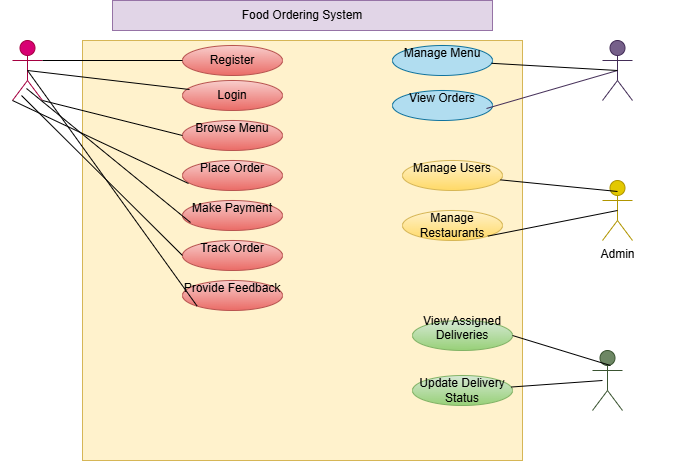

The diagram above was exported from draw.io. Its source (the exported page's mxGraphModel, read from the mxfile embedded in the PNG):
<mxGraphModel dx="860" dy="473" grid="1" gridSize="10" guides="1" tooltips="1" connect="1" arrows="1" fold="1" page="1" pageScale="1" pageWidth="850" pageHeight="1100" math="0" shadow="0">
  <root>
    <mxCell id="0" />
    <mxCell id="1" parent="0" />
    <mxCell id="ROOa60kFkpvMsg35uYzz-1" parent="1" style="rounded=0;whiteSpace=wrap;html=1;fillColor=#fff2cc;strokeColor=#d6b656;" value="" vertex="1">
      <mxGeometry height="420" width="440" x="140" y="70" as="geometry" />
    </mxCell>
    <mxCell id="ROOa60kFkpvMsg35uYzz-2" parent="1" style="shape=umlActor;verticalLabelPosition=bottom;verticalAlign=top;html=1;outlineConnect=0;fillColor=#d80073;fontColor=#ffffff;strokeColor=#A50040;" value="Customer&amp;nbsp;" vertex="1">
      <mxGeometry height="60" width="30" x="70" y="70" as="geometry" />
    </mxCell>
    <mxCell id="ROOa60kFkpvMsg35uYzz-8" parent="1" style="shape=umlActor;verticalLabelPosition=bottom;verticalAlign=top;html=1;outlineConnect=0;fillColor=#76608a;fontColor=#ffffff;strokeColor=#432D57;" value="Restaurant Manager&amp;nbsp;" vertex="1">
      <mxGeometry height="60" width="30" x="660" y="70" as="geometry" />
    </mxCell>
    <mxCell id="ROOa60kFkpvMsg35uYzz-9" parent="1" style="shape=umlActor;verticalLabelPosition=bottom;verticalAlign=top;html=1;outlineConnect=0;fillColor=#6d8764;fontColor=#ffffff;strokeColor=#3A5431;" value="Delivery Rider" vertex="1">
      <mxGeometry height="60" width="30" x="650" y="380" as="geometry" />
    </mxCell>
    <mxCell id="ROOa60kFkpvMsg35uYzz-11" parent="1" style="shape=umlActor;verticalLabelPosition=bottom;verticalAlign=top;html=1;outlineConnect=0;fillColor=#e3c800;fontColor=#000000;strokeColor=#B09500;" value="Admin" vertex="1">
      <mxGeometry height="60" width="30" x="660" y="210" as="geometry" />
    </mxCell>
    <mxCell id="ROOa60kFkpvMsg35uYzz-13" parent="1" style="text;html=1;whiteSpace=wrap;strokeColor=#9673a6;fillColor=#e1d5e7;align=center;verticalAlign=middle;rounded=0;" value="Food Ordering System" vertex="1">
      <mxGeometry height="30" width="380" x="170" y="30" as="geometry" />
    </mxCell>
    <mxCell id="ROOa60kFkpvMsg35uYzz-14" parent="1" style="ellipse;whiteSpace=wrap;html=1;fillColor=#f8cecc;gradientColor=#ea6b66;strokeColor=#b85450;" value="Register" vertex="1">
      <mxGeometry height="30" width="100" x="240" y="75" as="geometry" />
    </mxCell>
    <mxCell id="ROOa60kFkpvMsg35uYzz-15" parent="1" style="ellipse;whiteSpace=wrap;html=1;fillColor=#f8cecc;gradientColor=#ea6b66;strokeColor=#b85450;" value="&#10;Browse Menu&#10;&#10;" vertex="1">
      <mxGeometry height="30" width="100" x="240" y="150" as="geometry" />
    </mxCell>
    <mxCell id="ROOa60kFkpvMsg35uYzz-16" parent="1" style="ellipse;whiteSpace=wrap;html=1;fillColor=#f8cecc;gradientColor=#ea6b66;strokeColor=#b85450;" value="Login" vertex="1">
      <mxGeometry height="30" width="100" x="240" y="110" as="geometry" />
    </mxCell>
    <mxCell id="ROOa60kFkpvMsg35uYzz-18" parent="1" style="ellipse;whiteSpace=wrap;html=1;fillColor=#f8cecc;gradientColor=#ea6b66;strokeColor=#b85450;" value="&#10;Place Order&#10;&#10;" vertex="1">
      <mxGeometry height="30" width="100" x="240" y="190" as="geometry" />
    </mxCell>
    <mxCell id="ROOa60kFkpvMsg35uYzz-19" parent="1" style="ellipse;whiteSpace=wrap;html=1;fillColor=#f8cecc;gradientColor=#ea6b66;strokeColor=#b85450;" value="&#10;Make Payment&#10;&#10;" vertex="1">
      <mxGeometry height="30" width="100" x="240" y="230" as="geometry" />
    </mxCell>
    <mxCell id="ROOa60kFkpvMsg35uYzz-21" parent="1" style="ellipse;whiteSpace=wrap;html=1;fillColor=#f8cecc;gradientColor=#ea6b66;strokeColor=#b85450;" value="&#10;Provide Feedback&#10;&#10;" vertex="1">
      <mxGeometry height="30" width="100" x="240" y="310" as="geometry" />
    </mxCell>
    <mxCell id="ROOa60kFkpvMsg35uYzz-22" parent="1" style="ellipse;whiteSpace=wrap;html=1;fillColor=#b1ddf0;strokeColor=#10739e;" value="&#10;Manage Menu&#10;&#10;" vertex="1">
      <mxGeometry height="30" width="100" x="450" y="75" as="geometry" />
    </mxCell>
    <mxCell id="ROOa60kFkpvMsg35uYzz-23" parent="1" style="ellipse;whiteSpace=wrap;html=1;fillColor=#f8cecc;gradientColor=#ea6b66;strokeColor=#b85450;" value="&#10;Track Order&#10;&#10;" vertex="1">
      <mxGeometry height="30" width="100" x="240" y="270" as="geometry" />
    </mxCell>
    <mxCell id="ROOa60kFkpvMsg35uYzz-24" parent="1" style="ellipse;whiteSpace=wrap;html=1;fillColor=#b1ddf0;strokeColor=#10739e;" value="&#10;View Orders&#10;&#10;" vertex="1">
      <mxGeometry height="30" width="100" x="450" y="120" as="geometry" />
    </mxCell>
    <mxCell id="ROOa60kFkpvMsg35uYzz-26" parent="1" style="ellipse;whiteSpace=wrap;html=1;fillColor=#fff2cc;gradientColor=#ffd966;strokeColor=#d6b656;" value="&#10;Manage Users&#10;&#10;" vertex="1">
      <mxGeometry height="30" width="100" x="460" y="190" as="geometry" />
    </mxCell>
    <mxCell id="ROOa60kFkpvMsg35uYzz-29" parent="1" style="ellipse;whiteSpace=wrap;html=1;fillColor=#fff2cc;gradientColor=#ffd966;strokeColor=#d6b656;" value="Manage Restaurants" vertex="1">
      <mxGeometry height="30" width="100" x="460" y="240" as="geometry" />
    </mxCell>
    <mxCell id="ROOa60kFkpvMsg35uYzz-30" parent="1" style="ellipse;whiteSpace=wrap;html=1;fillColor=#d5e8d4;gradientColor=#97d077;strokeColor=#82b366;" value="&#10;View Assigned Deliveries&#10;&#10;" vertex="1">
      <mxGeometry height="30" width="100" x="470" y="350" as="geometry" />
    </mxCell>
    <mxCell id="ROOa60kFkpvMsg35uYzz-31" parent="1" style="ellipse;whiteSpace=wrap;html=1;fillColor=#d5e8d4;gradientColor=#97d077;strokeColor=#82b366;" value="Update Delivery Status" vertex="1">
      <mxGeometry height="30" width="100" x="470" y="405" as="geometry" />
    </mxCell>
    <mxCell id="ROOa60kFkpvMsg35uYzz-59" edge="1" parent="1" source="ROOa60kFkpvMsg35uYzz-2" style="endArrow=none;html=1;rounded=0;exitX=1;exitY=0.3333333333333333;exitDx=0;exitDy=0;exitPerimeter=0;entryX=0;entryY=0.5;entryDx=0;entryDy=0;" target="ROOa60kFkpvMsg35uYzz-14" value="">
      <mxGeometry height="50" relative="1" width="50" as="geometry">
        <mxPoint x="170" y="130" as="sourcePoint" />
        <mxPoint x="220" y="80" as="targetPoint" />
      </mxGeometry>
    </mxCell>
    <mxCell id="ROOa60kFkpvMsg35uYzz-61" edge="1" parent="1" source="ROOa60kFkpvMsg35uYzz-2" style="endArrow=none;html=1;rounded=0;exitX=0.5;exitY=0.5;exitDx=0;exitDy=0;exitPerimeter=0;entryX=0.07;entryY=0.3;entryDx=0;entryDy=0;entryPerimeter=0;" target="ROOa60kFkpvMsg35uYzz-16" value="">
      <mxGeometry height="50" relative="1" width="50" as="geometry">
        <mxPoint x="180" y="160" as="sourcePoint" />
        <mxPoint x="230" y="110" as="targetPoint" />
      </mxGeometry>
    </mxCell>
    <mxCell id="ROOa60kFkpvMsg35uYzz-62" edge="1" parent="1" source="ROOa60kFkpvMsg35uYzz-2" style="endArrow=none;html=1;rounded=0;exitX=1;exitY=1;exitDx=0;exitDy=0;exitPerimeter=0;entryX=0;entryY=0.5;entryDx=0;entryDy=0;" target="ROOa60kFkpvMsg35uYzz-15" value="">
      <mxGeometry height="50" relative="1" width="50" as="geometry">
        <mxPoint x="170" y="200" as="sourcePoint" />
        <mxPoint x="220" y="150" as="targetPoint" />
      </mxGeometry>
    </mxCell>
    <mxCell id="ROOa60kFkpvMsg35uYzz-63" edge="1" parent="1" source="ROOa60kFkpvMsg35uYzz-2" style="endArrow=none;html=1;rounded=0;entryX=0.06;entryY=0.767;entryDx=0;entryDy=0;entryPerimeter=0;exitX=0;exitY=1;exitDx=0;exitDy=0;exitPerimeter=0;" target="ROOa60kFkpvMsg35uYzz-18" value="">
      <mxGeometry height="50" relative="1" width="50" as="geometry">
        <mxPoint x="170" y="250" as="sourcePoint" />
        <mxPoint x="220" y="200" as="targetPoint" />
      </mxGeometry>
    </mxCell>
    <mxCell id="ROOa60kFkpvMsg35uYzz-64" edge="1" parent="1" source="ROOa60kFkpvMsg35uYzz-2" style="endArrow=none;html=1;rounded=0;entryX=0.08;entryY=0.733;entryDx=0;entryDy=0;entryPerimeter=0;exitX=0.467;exitY=0.8;exitDx=0;exitDy=0;exitPerimeter=0;" target="ROOa60kFkpvMsg35uYzz-19" value="">
      <mxGeometry height="50" relative="1" width="50" as="geometry">
        <mxPoint x="170" y="290" as="sourcePoint" />
        <mxPoint x="220" y="240" as="targetPoint" />
      </mxGeometry>
    </mxCell>
    <mxCell id="ROOa60kFkpvMsg35uYzz-65" edge="1" parent="1" source="ROOa60kFkpvMsg35uYzz-2" style="endArrow=none;html=1;rounded=0;entryX=0;entryY=0.5;entryDx=0;entryDy=0;exitX=0.3;exitY=0.917;exitDx=0;exitDy=0;exitPerimeter=0;" target="ROOa60kFkpvMsg35uYzz-23" value="">
      <mxGeometry height="50" relative="1" width="50" as="geometry">
        <mxPoint x="90" y="130" as="sourcePoint" />
        <mxPoint x="230" y="280" as="targetPoint" />
      </mxGeometry>
    </mxCell>
    <mxCell id="ROOa60kFkpvMsg35uYzz-66" edge="1" parent="1" source="ROOa60kFkpvMsg35uYzz-2" style="endArrow=none;html=1;rounded=0;entryX=0;entryY=1;entryDx=0;entryDy=0;exitX=0.5;exitY=0.5;exitDx=0;exitDy=0;exitPerimeter=0;" target="ROOa60kFkpvMsg35uYzz-21" value="">
      <mxGeometry height="50" relative="1" width="50" as="geometry">
        <mxPoint x="180" y="370" as="sourcePoint" />
        <mxPoint x="230" y="320" as="targetPoint" />
      </mxGeometry>
    </mxCell>
    <mxCell id="ROOa60kFkpvMsg35uYzz-67" edge="1" parent="1" source="ROOa60kFkpvMsg35uYzz-31" style="endArrow=none;html=1;rounded=0;" value="">
      <mxGeometry height="50" relative="1" width="50" as="geometry">
        <mxPoint x="530" y="470" as="sourcePoint" />
        <mxPoint x="660" y="410" as="targetPoint" />
      </mxGeometry>
    </mxCell>
    <mxCell id="ROOa60kFkpvMsg35uYzz-69" edge="1" parent="1" source="ROOa60kFkpvMsg35uYzz-30" style="endArrow=none;html=1;rounded=0;exitX=1;exitY=0.5;exitDx=0;exitDy=0;entryX=0.6;entryY=0.25;entryDx=0;entryDy=0;entryPerimeter=0;" target="ROOa60kFkpvMsg35uYzz-9" value="">
      <mxGeometry height="50" relative="1" width="50" as="geometry">
        <mxPoint x="610" y="380" as="sourcePoint" />
        <mxPoint x="660" y="330" as="targetPoint" />
      </mxGeometry>
    </mxCell>
    <mxCell id="ROOa60kFkpvMsg35uYzz-70" edge="1" parent="1" source="ROOa60kFkpvMsg35uYzz-29" style="endArrow=none;html=1;rounded=0;entryX=0.5;entryY=0.5;entryDx=0;entryDy=0;entryPerimeter=0;exitX=1;exitY=1;exitDx=0;exitDy=0;" target="ROOa60kFkpvMsg35uYzz-11" value="">
      <mxGeometry height="50" relative="1" width="50" as="geometry">
        <mxPoint x="610" y="240" as="sourcePoint" />
        <mxPoint x="660" y="190" as="targetPoint" />
      </mxGeometry>
    </mxCell>
    <mxCell id="ROOa60kFkpvMsg35uYzz-71" edge="1" parent="1" source="ROOa60kFkpvMsg35uYzz-26" style="endArrow=none;html=1;rounded=0;entryX=0.5;entryY=0.183;entryDx=0;entryDy=0;entryPerimeter=0;" target="ROOa60kFkpvMsg35uYzz-11" value="">
      <mxGeometry height="50" relative="1" width="50" as="geometry">
        <mxPoint x="600" y="220" as="sourcePoint" />
        <mxPoint x="650" y="170" as="targetPoint" />
      </mxGeometry>
    </mxCell>
    <mxCell id="ROOa60kFkpvMsg35uYzz-72" edge="1" parent="1" source="ROOa60kFkpvMsg35uYzz-24" style="endArrow=none;html=1;rounded=0;exitX=0.94;exitY=0.6;exitDx=0;exitDy=0;exitPerimeter=0;entryX=0.5;entryY=0.5;entryDx=0;entryDy=0;entryPerimeter=0;fillColor=#76608a;strokeColor=#432D57;" target="ROOa60kFkpvMsg35uYzz-8" value="">
      <mxGeometry height="50" relative="1" width="50" as="geometry">
        <mxPoint x="600" y="120" as="sourcePoint" />
        <mxPoint x="650" y="70" as="targetPoint" />
      </mxGeometry>
    </mxCell>
    <mxCell id="ROOa60kFkpvMsg35uYzz-73" edge="1" parent="1" source="ROOa60kFkpvMsg35uYzz-22" style="endArrow=none;html=1;rounded=0;entryX=0.5;entryY=0.5;entryDx=0;entryDy=0;entryPerimeter=0;" target="ROOa60kFkpvMsg35uYzz-8" value="">
      <mxGeometry height="50" relative="1" width="50" as="geometry">
        <mxPoint x="610" y="100" as="sourcePoint" />
        <mxPoint x="660" y="50" as="targetPoint" />
      </mxGeometry>
    </mxCell>
  </root>
</mxGraphModel>